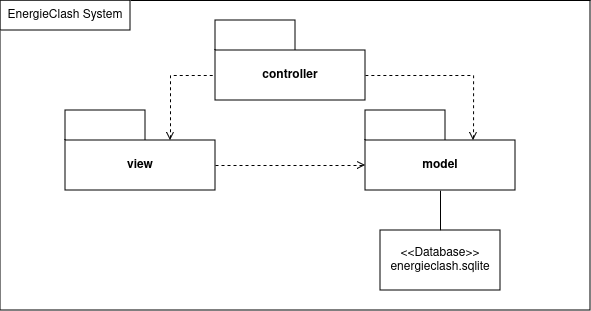

The diagram above was exported from draw.io. Its source (the exported page's mxGraphModel, read from the mxfile embedded in the PNG):
<mxGraphModel dx="968" dy="499" grid="1" gridSize="10" guides="1" tooltips="1" connect="1" arrows="1" fold="1" page="1" pageScale="1" pageWidth="900" pageHeight="1600" math="0" shadow="0">
  <root>
    <mxCell id="0" />
    <mxCell id="1" parent="0" />
    <mxCell id="MsVrf1pIosDGfAMYlnuE-2" value="" style="swimlane;startSize=0;" parent="1" vertex="1">
      <mxGeometry x="170" y="110" width="590" height="310" as="geometry" />
    </mxCell>
    <mxCell id="FdPG-1NLtW9Fqkq8MkGy-7" value="EnergieClash System" style="rounded=0;whiteSpace=wrap;html=1;" parent="MsVrf1pIosDGfAMYlnuE-2" vertex="1">
      <mxGeometry width="130" height="30" as="geometry" />
    </mxCell>
    <mxCell id="MsVrf1pIosDGfAMYlnuE-7" value="controller" style="shape=folder;fontStyle=1;tabWidth=80;tabHeight=30;tabPosition=left;html=1;boundedLbl=1;whiteSpace=wrap;" parent="MsVrf1pIosDGfAMYlnuE-2" vertex="1">
      <mxGeometry x="215" y="20" width="150" height="80" as="geometry" />
    </mxCell>
    <mxCell id="MsVrf1pIosDGfAMYlnuE-5" value="view" style="shape=folder;fontStyle=1;tabWidth=80;tabHeight=30;tabPosition=left;html=1;boundedLbl=1;whiteSpace=wrap;" parent="MsVrf1pIosDGfAMYlnuE-2" vertex="1">
      <mxGeometry x="65" y="110" width="150" height="80" as="geometry" />
    </mxCell>
    <mxCell id="FdPG-1NLtW9Fqkq8MkGy-3" style="edgeStyle=orthogonalEdgeStyle;rounded=0;orthogonalLoop=1;jettySize=auto;html=1;exitX=0;exitY=0;exitDx=115;exitDy=30;exitPerimeter=0;entryX=0;entryY=0;entryDx=0;entryDy=55;entryPerimeter=0;dashed=1;endArrow=none;endFill=0;startArrow=open;startFill=0;" parent="MsVrf1pIosDGfAMYlnuE-2" target="MsVrf1pIosDGfAMYlnuE-7" edge="1">
      <mxGeometry relative="1" as="geometry">
        <mxPoint x="205" y="75" as="targetPoint" />
        <Array as="points">
          <mxPoint x="170" y="75" />
        </Array>
        <mxPoint x="170" y="140" as="sourcePoint" />
      </mxGeometry>
    </mxCell>
    <mxCell id="bvZ5vtc4z5N-VOQIvqk6-1" style="edgeStyle=orthogonalEdgeStyle;rounded=0;orthogonalLoop=1;jettySize=auto;html=1;exitX=0.5;exitY=1;exitDx=0;exitDy=0;exitPerimeter=0;endArrow=none;endFill=0;" edge="1" parent="MsVrf1pIosDGfAMYlnuE-2" source="MsVrf1pIosDGfAMYlnuE-6" target="k7Epnw8lJrZfGt22qR2--1">
      <mxGeometry relative="1" as="geometry" />
    </mxCell>
    <mxCell id="MsVrf1pIosDGfAMYlnuE-6" value="model" style="shape=folder;fontStyle=1;tabWidth=80;tabHeight=30;tabPosition=left;html=1;boundedLbl=1;whiteSpace=wrap;" parent="MsVrf1pIosDGfAMYlnuE-2" vertex="1">
      <mxGeometry x="365" y="110" width="150" height="80" as="geometry" />
    </mxCell>
    <mxCell id="FdPG-1NLtW9Fqkq8MkGy-5" style="edgeStyle=orthogonalEdgeStyle;rounded=0;orthogonalLoop=1;jettySize=auto;html=1;exitX=0;exitY=0;exitDx=115;exitDy=30;exitPerimeter=0;entryX=0;entryY=0;entryDx=150;entryDy=55;entryPerimeter=0;dashed=1;endArrow=none;endFill=0;startArrow=open;startFill=0;" parent="MsVrf1pIosDGfAMYlnuE-2" target="MsVrf1pIosDGfAMYlnuE-7" edge="1">
      <mxGeometry relative="1" as="geometry">
        <mxPoint x="360.0000000000003" y="82" as="targetPoint" />
        <Array as="points">
          <mxPoint x="473" y="75" />
        </Array>
        <mxPoint x="473.05" y="140" as="sourcePoint" />
      </mxGeometry>
    </mxCell>
    <mxCell id="FdPG-1NLtW9Fqkq8MkGy-6" style="edgeStyle=orthogonalEdgeStyle;rounded=0;orthogonalLoop=1;jettySize=auto;html=1;exitX=0;exitY=0;exitDx=150;exitDy=55;exitPerimeter=0;entryX=0;entryY=0;entryDx=0;entryDy=55;entryPerimeter=0;dashed=1;endArrow=open;endFill=0;startArrow=none;startFill=0;" parent="MsVrf1pIosDGfAMYlnuE-2" source="MsVrf1pIosDGfAMYlnuE-5" target="MsVrf1pIosDGfAMYlnuE-6" edge="1">
      <mxGeometry relative="1" as="geometry" />
    </mxCell>
    <mxCell id="k7Epnw8lJrZfGt22qR2--1" value="&lt;div&gt;&amp;lt;&amp;lt;Database&amp;gt;&amp;gt;&lt;/div&gt;&lt;div&gt;energieclash.sqlite&lt;br&gt;&lt;/div&gt;" style="rounded=0;whiteSpace=wrap;html=1;" vertex="1" parent="MsVrf1pIosDGfAMYlnuE-2">
      <mxGeometry x="380" y="230" width="120" height="60" as="geometry" />
    </mxCell>
  </root>
</mxGraphModel>